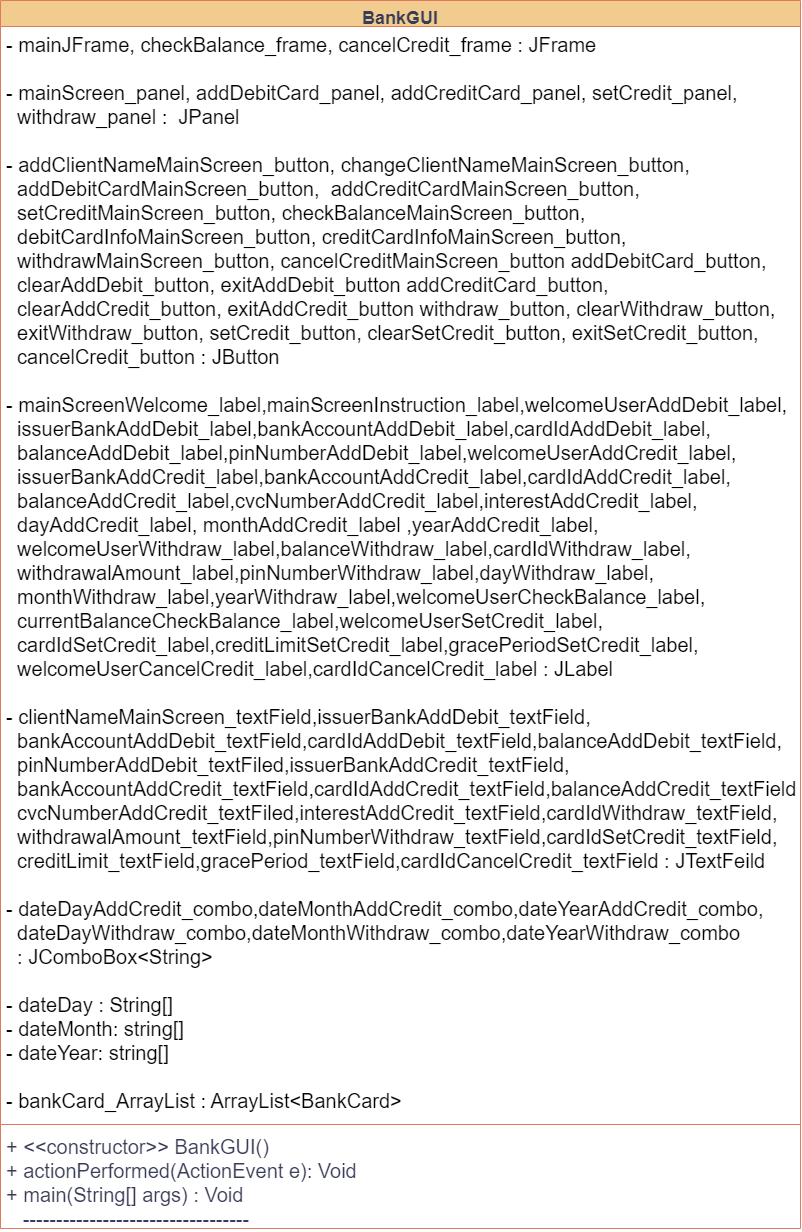

The diagram above was exported from draw.io. Its source (the exported page's mxGraphModel, read from the mxfile embedded in the PNG):
<mxGraphModel dx="1967" dy="1126" grid="1" gridSize="10" guides="1" tooltips="1" connect="1" arrows="1" fold="1" page="1" pageScale="1" pageWidth="1169" pageHeight="827" math="0" shadow="0">
  <root>
    <mxCell id="0" />
    <mxCell id="1" parent="0" />
    <mxCell id="PG8j64uK1azYD3BxQ1pb-1" value="BankGUI" style="swimlane;fontStyle=1;align=center;verticalAlign=top;childLayout=stackLayout;horizontal=1;startSize=26;horizontalStack=0;resizeParent=1;resizeParentMax=0;resizeLast=0;collapsible=1;marginBottom=0;fontSize=18;labelBackgroundColor=none;fillColor=#F2CC8F;strokeColor=#E07A5F;fontColor=#393C56;" parent="1" vertex="1">
      <mxGeometry x="190" y="40" width="800" height="1228" as="geometry" />
    </mxCell>
    <mxCell id="PG8j64uK1azYD3BxQ1pb-2" value="- mainJFrame, checkBalance_frame, cancelCredit_frame : JFrame&#10;&#10;- mainScreen_panel, addDebitCard_panel, addCreditCard_panel, setCredit_panel,&#10;  withdraw_panel :  JPanel&#10;&#10;- addClientNameMainScreen_button, changeClientNameMainScreen_button, &#10;  addDebitCardMainScreen_button,  addCreditCardMainScreen_button,&#10;  setCreditMainScreen_button, checkBalanceMainScreen_button,&#10;  debitCardInfoMainScreen_button, creditCardInfoMainScreen_button,&#10;  withdrawMainScreen_button, cancelCreditMainScreen_button addDebitCard_button,&#10;  clearAddDebit_button, exitAddDebit_button addCreditCard_button,&#10;  clearAddCredit_button, exitAddCredit_button withdraw_button, clearWithdraw_button,&#10;  exitWithdraw_button, setCredit_button, clearSetCredit_button, exitSetCredit_button, &#10;  cancelCredit_button : JButton&#10;&#10;- mainScreenWelcome_label,mainScreenInstruction_label,welcomeUserAddDebit_label,&#10;  issuerBankAddDebit_label,bankAccountAddDebit_label,cardIdAddDebit_label,&#10;  balanceAddDebit_label,pinNumberAddDebit_label,welcomeUserAddCredit_label,&#10;  issuerBankAddCredit_label,bankAccountAddCredit_label,cardIdAddCredit_label,&#10;  balanceAddCredit_label,cvcNumberAddCredit_label,interestAddCredit_label,&#10;  dayAddCredit_label, monthAddCredit_label ,yearAddCredit_label,&#10;  welcomeUserWithdraw_label,balanceWithdraw_label,cardIdWithdraw_label,&#10;  withdrawalAmount_label,pinNumberWithdraw_label,dayWithdraw_label,&#10;  monthWithdraw_label,yearWithdraw_label,welcomeUserCheckBalance_label,&#10;  currentBalanceCheckBalance_label,welcomeUserSetCredit_label,&#10;  cardIdSetCredit_label,creditLimitSetCredit_label,gracePeriodSetCredit_label,&#10;  welcomeUserCancelCredit_label,cardIdCancelCredit_label : JLabel&#10;&#10;- clientNameMainScreen_textField,issuerBankAddDebit_textField,&#10;  bankAccountAddDebit_textField,cardIdAddDebit_textField,balanceAddDebit_textField,&#10;  pinNumberAddDebit_textFiled,issuerBankAddCredit_textField,&#10;  bankAccountAddCredit_textField,cardIdAddCredit_textField,balanceAddCredit_textField,&#10;  cvcNumberAddCredit_textFiled,interestAddCredit_textField,cardIdWithdraw_textField,&#10;  withdrawalAmount_textField,pinNumberWithdraw_textField,cardIdSetCredit_textField,&#10;  creditLimit_textField,gracePeriod_textField,cardIdCancelCredit_textField : JTextFeild&#10;&#10;- dateDayAddCredit_combo,dateMonthAddCredit_combo,dateYearAddCredit_combo,&#10;  dateDayWithdraw_combo,dateMonthWithdraw_combo,dateYearWithdraw_combo&#10;  : JComboBox&lt;String&gt;&#10;&#10;- dateDay : String[]&#10;- dateMonth: string[]&#10;- dateYear: string[]&#10;&#10;- bankCard_ArrayList : ArrayList&lt;BankCard&gt;&#10;&#10;" style="text;strokeColor=none;fillColor=none;align=left;verticalAlign=top;spacingLeft=4;spacingRight=4;overflow=hidden;rotatable=0;points=[[0,0.5],[1,0.5]];portConstraint=eastwest;fontStyle=0;fontSize=20;labelBackgroundColor=none;fontColor=#000000;labelBorderColor=none;" parent="PG8j64uK1azYD3BxQ1pb-1" vertex="1">
      <mxGeometry y="26" width="800" height="1094" as="geometry" />
    </mxCell>
    <mxCell id="PG8j64uK1azYD3BxQ1pb-3" value="" style="line;strokeWidth=1;fillColor=none;align=left;verticalAlign=middle;spacingTop=-1;spacingLeft=3;spacingRight=3;rotatable=0;labelPosition=right;points=[];portConstraint=eastwest;strokeColor=#E07A5F;fontStyle=0;fontSize=20;labelBackgroundColor=none;fontColor=#393C56;" parent="PG8j64uK1azYD3BxQ1pb-1" vertex="1">
      <mxGeometry y="1120" width="800" height="8" as="geometry" />
    </mxCell>
    <mxCell id="PG8j64uK1azYD3BxQ1pb-4" value="+ &lt;&lt;constructor&gt;&gt; BankGUI() &#10;+ actionPerformed(ActionEvent e): Void&#10;+ main(String[] args) : Void&#10;   ----------------------------------" style="text;strokeColor=none;fillColor=none;align=left;verticalAlign=top;spacingLeft=4;spacingRight=4;overflow=hidden;rotatable=0;points=[[0,0.5],[1,0.5]];portConstraint=eastwest;fontStyle=0;fontSize=20;labelBackgroundColor=none;fontColor=#393C56;" parent="PG8j64uK1azYD3BxQ1pb-1" vertex="1">
      <mxGeometry y="1128" width="800" height="100" as="geometry" />
    </mxCell>
  </root>
</mxGraphModel>